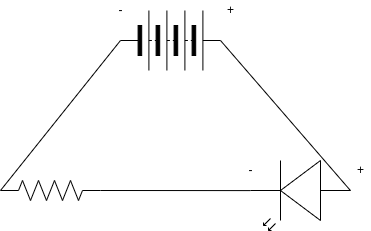

The diagram above was exported from draw.io. Its source (the exported page's mxGraphModel, read from the mxfile embedded in the PNG):
<mxGraphModel dx="1314" dy="692" grid="1" gridSize="10" guides="1" tooltips="1" connect="1" arrows="1" fold="1" page="1" pageScale="1" pageWidth="827" pageHeight="1169" math="0" shadow="0">
  <root>
    <mxCell id="0" />
    <mxCell id="1" parent="0" />
    <mxCell id="2" value="" style="pointerEvents=1;verticalLabelPosition=bottom;shadow=0;dashed=0;align=center;html=1;verticalAlign=top;shape=mxgraph.electrical.resistors.resistor_2;" parent="1" vertex="1">
      <mxGeometry x="190" y="390" width="100" height="20" as="geometry" />
    </mxCell>
    <mxCell id="3" value="" style="verticalLabelPosition=bottom;shadow=0;dashed=0;align=center;html=1;verticalAlign=top;shape=mxgraph.electrical.opto_electronics.led_2;pointerEvents=1;direction=west;" parent="1" vertex="1">
      <mxGeometry x="440" y="370" width="100" height="70" as="geometry" />
    </mxCell>
    <mxCell id="4" value="" style="endArrow=none;html=1;exitX=1;exitY=0.5;exitDx=0;exitDy=0;exitPerimeter=0;entryX=1;entryY=0.57;entryDx=0;entryDy=0;entryPerimeter=0;" parent="1" source="2" target="3" edge="1">
      <mxGeometry width="50" height="50" relative="1" as="geometry">
        <mxPoint x="390" y="490" as="sourcePoint" />
        <mxPoint x="440" y="440" as="targetPoint" />
      </mxGeometry>
    </mxCell>
    <mxCell id="5" value="" style="pointerEvents=1;verticalLabelPosition=bottom;shadow=0;dashed=0;align=center;html=1;verticalAlign=top;shape=mxgraph.electrical.miscellaneous.batteryStack;" parent="1" vertex="1">
      <mxGeometry x="310" y="220" width="100" height="60" as="geometry" />
    </mxCell>
    <mxCell id="6" value="" style="endArrow=none;html=1;exitX=0;exitY=0.5;exitDx=0;exitDy=0;exitPerimeter=0;entryX=0;entryY=0.5;entryDx=0;entryDy=0;" parent="1" source="2" target="5" edge="1">
      <mxGeometry width="50" height="50" relative="1" as="geometry">
        <mxPoint x="390" y="490" as="sourcePoint" />
        <mxPoint x="440" y="440" as="targetPoint" />
      </mxGeometry>
    </mxCell>
    <mxCell id="7" value="" style="endArrow=none;html=1;entryX=1;entryY=0.5;entryDx=0;entryDy=0;exitX=0;exitY=0.57;exitDx=0;exitDy=0;exitPerimeter=0;" parent="1" source="3" target="5" edge="1">
      <mxGeometry width="50" height="50" relative="1" as="geometry">
        <mxPoint x="390" y="490" as="sourcePoint" />
        <mxPoint x="440" y="440" as="targetPoint" />
      </mxGeometry>
    </mxCell>
    <mxCell id="8" value="+" style="text;html=1;align=center;verticalAlign=middle;resizable=0;points=[];autosize=1;strokeColor=none;fillColor=none;" parent="1" vertex="1">
      <mxGeometry x="410" y="210" width="20" height="20" as="geometry" />
    </mxCell>
    <mxCell id="9" value="-" style="text;html=1;align=center;verticalAlign=middle;resizable=0;points=[];autosize=1;strokeColor=none;fillColor=none;" parent="1" vertex="1">
      <mxGeometry x="300" y="210" width="20" height="20" as="geometry" />
    </mxCell>
    <mxCell id="10" value="+" style="text;html=1;align=center;verticalAlign=middle;resizable=0;points=[];autosize=1;strokeColor=none;fillColor=none;" parent="1" vertex="1">
      <mxGeometry x="540" y="370" width="20" height="20" as="geometry" />
    </mxCell>
    <mxCell id="11" value="-" style="text;html=1;align=center;verticalAlign=middle;resizable=0;points=[];autosize=1;strokeColor=none;fillColor=none;" parent="1" vertex="1">
      <mxGeometry x="430" y="370" width="20" height="20" as="geometry" />
    </mxCell>
  </root>
</mxGraphModel>